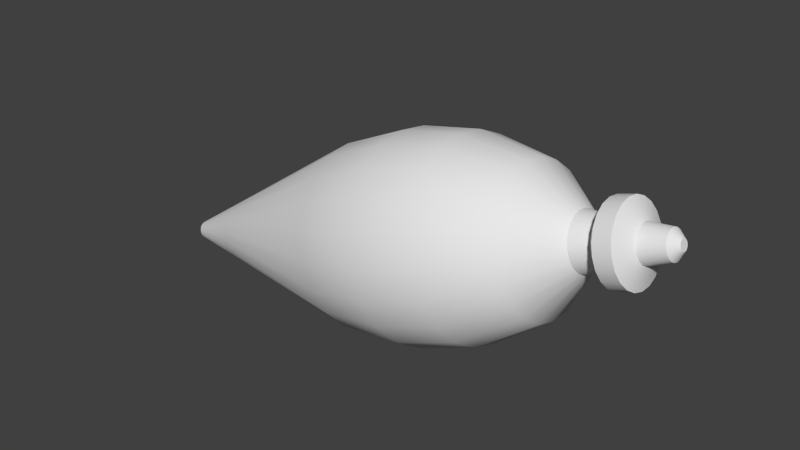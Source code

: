# Source: itemWasser.blend  (saved by Blender 2.70.0; exported with 4.5.12 LTS)
import bpy
from mathutils import Matrix  # noqa: F401  (used for matrix-valued properties, if any)

bpy.ops.wm.read_factory_settings(use_empty=True)
scene = bpy.context.scene
scene.name = 'Scene'

# ---- collections
col_collection_1 = bpy.data.collections.new('Collection 1'); scene.collection.children.link(col_collection_1)

# ---- world
world_world = bpy.data.worlds.new('World'); scene.world = world_world
world_world.color = (0.05088, 0.05088, 0.05088)
world_world.use_sun_shadow = False
world_world.sun_shadow_jitter_overblur = 0.0
world_world.cycles.sampling_method = 'MANUAL'
world_world.cycles.sample_map_resolution = 256

# ---- meshes
me_cylinder_001 = bpy.data.meshes.new('Cylinder.001')
me_cylinder_001.from_pydata([(-0.03547, -1.301e-07, 0.0231), (0.007568, 4.872e-08, 0.02574), (-0.03504, 0.00958, 0.02172), (0.00786, 0.006598, 0.02479), (-0.03381, 0.01831, 0.0177), (0.008711, 0.01261, 0.02203), (-0.03187, 0.02541, 0.0114), (0.01004, 0.0175, 0.01769), (-0.02941, 0.03025, 0.003384), (0.01174, 0.02084, 0.01216), (-0.02663, 0.03241, -0.005645), (0.01365, 0.02232, 0.005946), (-0.02379, 0.03169, -0.01488), (0.01561, 0.02182, -0.0004141), (-0.02115, 0.02815, -0.0235), (0.01743, 0.01939, -0.006351), (-0.01892, 0.02211, -0.03074), (0.01897, 0.01523, -0.01134), (-0.01732, 0.0141, -0.03596), (0.02007, 0.009713, -0.01493), (-0.01648, 0.004844, -0.03869), (0.02065, 0.003336, -0.01681), (-0.01648, -0.004844, -0.03869), (0.02065, -0.003336, -0.01681), (-0.01732, -0.0141, -0.03596), (0.02007, -0.009713, -0.01493), (-0.01892, -0.02211, -0.03074), (0.01897, -0.01523, -0.01134), (-0.02115, -0.02815, -0.0235), (0.01743, -0.01939, -0.006351), (-0.02379, -0.03169, -0.01488), (0.01561, -0.02182, -0.0004141), (-0.02663, -0.03241, -0.005645), (0.01365, -0.02232, 0.005946), (-0.02941, -0.03026, 0.003384), (0.01174, -0.02084, 0.01216), (-0.03187, -0.02541, 0.0114), (0.01004, -0.0175, 0.01769), (-0.03381, -0.01831, 0.0177), (0.008711, -0.01261, 0.02203), (-0.03504, -0.00958, 0.02172), (0.00786, -0.006598, 0.02479), (-0.0563, -2.253e-07, 0.01339), (-0.05592, 0.008648, 0.01215), (-0.05481, 0.01653, 0.008518), (-0.05306, 0.02294, 0.002832), (-0.05083, 0.02731, -0.004409), (-0.04833, 0.02926, -0.01256), (-0.04577, 0.02861, -0.0209), (-0.04337, 0.02541, -0.02868), (-0.04136, 0.01996, -0.03522), (-0.03992, 0.01273, -0.03992), (-0.03916, 0.004373, -0.04239), (-0.03916, -0.004373, -0.04239), (-0.03992, -0.01273, -0.03992), (-0.04136, -0.01996, -0.03522), (-0.04337, -0.02541, -0.02868), (-0.04577, -0.02861, -0.0209), (-0.04833, -0.02926, -0.01256), (-0.05083, -0.02731, -0.004409), (-0.05306, -0.02294, 0.002832), (-0.05481, -0.01653, 0.008518), (-0.05592, -0.008649, 0.01215), (-0.1063, -4.645e-07, -0.02171), (-0.1062, 0.003087, -0.02216), (-0.1058, 0.005901, -0.02345), (-0.1051, 0.00819, -0.02548), (-0.1044, 0.009752, -0.02807), (-0.1035, 0.01045, -0.03098), (-0.1025, 0.01021, -0.03396), (-0.1017, 0.009072, -0.03673), (-0.101, 0.007125, -0.03907), (-0.1005, 0.004545, -0.04075), (-0.1002, 0.001561, -0.04163), (-0.1002, -0.001562, -0.04163), (-0.1005, -0.004546, -0.04075), (-0.101, -0.007126, -0.03907), (-0.1017, -0.009073, -0.03673), (-0.1025, -0.01021, -0.03396), (-0.1035, -0.01045, -0.03098), (-0.1044, -0.009752, -0.02807), (-0.1051, -0.008191, -0.02548), (-0.1058, -0.005902, -0.02345), (-0.1062, -0.003088, -0.02216), (-0.126, -5.522e-07, -0.03548), (-0.126, 0.0009145, -0.03562), (-0.1259, 0.001748, -0.036), (-0.1257, 0.002427, -0.0366), (-0.1254, 0.002889, -0.03737), (-0.1252, 0.003095, -0.03823), (-0.1249, 0.003026, -0.03911), (-0.1247, 0.002688, -0.03994), (-0.1244, 0.002111, -0.04063), (-0.1243, 0.001346, -0.04112), (-0.1242, 0.0004621, -0.04139), (-0.1242, -0.0004632, -0.04139), (-0.1243, -0.001347, -0.04112), (-0.1244, -0.002112, -0.04063), (-0.1247, -0.002689, -0.03994), (-0.1249, -0.003027, -0.03911), (-0.1252, -0.003096, -0.03823), (-0.1254, -0.00289, -0.03737), (-0.1257, -0.002428, -0.0366), (-0.1259, -0.001749, -0.036), (-0.126, -0.0009156, -0.03562), (0.02414, 1.081e-07, 0.01666), (0.02425, 0.002605, 0.01629), (0.02459, 0.004979, 0.0152), (0.02511, 0.00691, 0.01348), (0.02578, 0.008227, 0.0113), (0.02654, 0.008814, 0.008848), (0.02731, 0.008617, 0.006336), (0.02803, 0.007654, 0.003992), (0.02864, 0.006012, 0.002023), (0.02907, 0.003835, 0.0006046), (0.0293, 0.001317, -0.0001376), (0.0293, -0.001317, -0.0001376), (0.02907, -0.003835, 0.0006047), (0.02864, -0.006011, 0.002023), (0.02803, -0.007654, 0.003992), (0.02731, -0.008617, 0.006336), (0.02654, -0.008813, 0.008848), (0.02578, -0.008227, 0.0113), (0.02511, -0.00691, 0.01348), (0.02459, -0.004979, 0.0152), (0.02425, -0.002605, 0.01629), (0.03032, 1.338e-07, 0.01694), (0.03041, 0.002146, 0.01663), (0.03069, 0.004102, 0.01573), (0.03112, 0.005693, 0.01431), (0.03167, 0.006778, 0.01252), (0.0323, 0.007261, 0.0105), (0.03293, 0.007099, 0.008426), (0.03352, 0.006306, 0.006495), (0.03402, 0.004953, 0.004873), (0.03438, 0.003159, 0.003704), (0.03457, 0.001085, 0.003093), (0.03457, -0.001085, 0.003093), (0.03438, -0.003159, 0.003704), (0.03402, -0.004953, 0.004873), (0.03352, -0.006306, 0.006495), (0.03293, -0.007099, 0.008426), (0.0323, -0.007261, 0.0105), (0.03167, -0.006778, 0.01252), (0.03112, -0.005693, 0.01431), (0.03069, -0.004102, 0.01573), (0.03041, -0.002146, 0.01663), (0.03223, 1.495e-07, 0.02294), (0.03239, 0.003672, 0.02241), (0.03286, 0.007018, 0.02087), (0.03361, 0.00974, 0.01845), (0.03455, 0.0116, 0.01538), (0.03561, 0.01242, 0.01192), (0.0367, 0.01215, 0.00838), (0.03772, 0.01079, 0.005076), (0.03857, 0.008473, 0.002301), (0.03919, 0.005405, 0.0003016), (0.03951, 0.001857, -0.0007446), (0.03951, -0.001857, -0.0007446), (0.03919, -0.005405, 0.0003016), (0.03857, -0.008473, 0.002301), (0.03772, -0.01079, 0.005076), (0.0367, -0.01215, 0.00838), (0.03561, -0.01242, 0.01192), (0.03455, -0.0116, 0.01538), (0.03361, -0.00974, 0.01845), (0.03286, -0.007017, 0.02087), (0.03239, -0.003672, 0.02241), (0.03757, 1.728e-07, 0.02458), (0.03773, 0.003672, 0.02405), (0.0382, 0.007018, 0.02251), (0.03895, 0.00974, 0.0201), (0.03989, 0.0116, 0.01702), (0.04096, 0.01242, 0.01356), (0.04204, 0.01215, 0.01002), (0.04306, 0.01079, 0.006718), (0.04391, 0.008473, 0.003943), (0.04453, 0.005405, 0.001943), (0.04485, 0.001857, 0.0008968), (0.04485, -0.001857, 0.0008968), (0.04453, -0.005405, 0.001943), (0.04391, -0.008473, 0.003943), (0.04306, -0.01079, 0.006718), (0.04204, -0.01215, 0.01002), (0.04096, -0.01242, 0.01356), (0.03989, -0.0116, 0.01702), (0.03895, -0.00974, 0.0201), (0.0382, -0.007017, 0.02251), (0.03773, -0.003672, 0.02405), (0.0422, 1.87e-07, 0.01902), (0.04228, 0.001704, 0.01877), (0.0425, 0.003256, 0.01806), (0.04284, 0.004519, 0.01694), (0.04328, 0.00538, 0.01551), (0.04377, 0.005764, 0.01391), (0.04428, 0.005635, 0.01226), (0.04475, 0.005006, 0.01073), (0.04514, 0.003931, 0.009442), (0.04543, 0.002508, 0.008515), (0.04558, 0.0008616, 0.008029), (0.04558, -0.0008612, 0.008029), (0.04543, -0.002508, 0.008515), (0.04514, -0.003931, 0.009442), (0.04475, -0.005005, 0.01073), (0.04428, -0.005635, 0.01226), (0.04377, -0.005763, 0.01391), (0.04328, -0.00538, 0.01551), (0.04284, -0.004519, 0.01694), (0.0425, -0.003256, 0.01806), (0.04228, -0.001703, 0.01877), (0.04986, 2.247e-07, 0.02004), (0.04992, 0.001328, 0.01984), (0.05009, 0.002537, 0.01929), (0.05036, 0.003522, 0.01842), (0.0507, 0.004193, 0.0173), (0.05108, 0.004492, 0.01605), (0.05148, 0.004391, 0.01477), (0.05184, 0.003901, 0.01358), (0.05215, 0.003064, 0.01257), (0.05237, 0.001954, 0.01185), (0.05249, 0.0006715, 0.01147), (0.05249, -0.0006711, 0.01147), (0.05237, -0.001954, 0.01185), (0.05215, -0.003063, 0.01257), (0.05184, -0.0039, 0.01358), (0.05148, -0.004391, 0.01477), (0.05108, -0.004491, 0.01605), (0.0507, -0.004192, 0.0173), (0.05036, -0.003521, 0.01842), (0.05009, -0.002537, 0.01929), (0.04992, -0.001327, 0.01984), (-0.01488, -4.183e-08, 0.02743), (-0.01448, 0.009018, 0.02614), (-0.01331, 0.01723, 0.02235), (-0.01149, 0.02392, 0.01642), (-0.009171, 0.02848, 0.008875), (-0.006559, 0.03051, 0.0003759), (-0.003888, 0.02983, -0.008317), (-0.001394, 0.0265, -0.01643), (0.0007012, 0.02081, -0.02325), (0.002211, 0.01327, -0.02816), (0.003, 0.00456, -0.03073), (0.003, -0.00456, -0.03073), (0.002211, -0.01327, -0.02816), (0.0007014, -0.02081, -0.02325), (-0.001393, -0.0265, -0.01643), (-0.003887, -0.02983, -0.008317), (-0.006559, -0.03051, 0.0003759), (-0.009171, -0.02848, 0.008875), (-0.01149, -0.02392, 0.01642), (-0.01331, -0.01723, 0.02235), (-0.01448, -0.009018, 0.02614), (0.05294, 2.357e-07, 0.0181), (0.05296, 0.0005164, 0.01803), (0.05303, 0.0009866, 0.01781), (0.05313, 0.001369, 0.01747), (0.05327, 0.00163, 0.01704), (0.05342, 0.001746, 0.01655), (0.05357, 0.001707, 0.01606), (0.05371, 0.001517, 0.01559), (0.05383, 0.001191, 0.0152), (0.05392, 0.00076, 0.01492), (0.05396, 0.0002612, 0.01477), (0.05396, -0.0002607, 0.01477), (0.05392, -0.0007595, 0.01492), (0.05383, -0.001191, 0.0152), (0.05371, -0.001516, 0.01559), (0.05357, -0.001707, 0.01606), (0.05342, -0.001746, 0.01655), (0.05327, -0.00163, 0.01704), (0.05313, -0.001369, 0.01747), (0.05303, -0.0009861, 0.01781), (0.05296, -0.0005159, 0.01803)], [], [(231, 1, 3, 232), (232, 3, 5, 233), (233, 5, 7, 234), (234, 7, 9, 235), (235, 9, 11, 236), (236, 11, 13, 237), (237, 13, 15, 238), (238, 15, 17, 239), (239, 17, 19, 240), (240, 19, 21, 241), (241, 21, 23, 242), (242, 23, 25, 243), (243, 25, 27, 244), (244, 27, 29, 245), (245, 29, 31, 246), (246, 31, 33, 247), (247, 33, 35, 248), (248, 35, 37, 249), (249, 37, 39, 250), (35, 33, 121, 122), (251, 41, 1, 231), (250, 39, 41, 251), (40, 0, 42, 62), (62, 42, 63, 83), (18, 20, 52, 51), (2, 4, 44, 43), (24, 26, 55, 54), (8, 10, 47, 46), (30, 32, 58, 57), (36, 38, 61, 60), (0, 2, 43, 42), (14, 16, 50, 49), (20, 22, 53, 52), (4, 6, 45, 44), (26, 28, 56, 55), (32, 34, 59, 58), (10, 12, 48, 47), (38, 40, 62, 61), (16, 18, 51, 50), (22, 24, 54, 53), (6, 8, 46, 45), (28, 30, 57, 56), (34, 36, 60, 59), (12, 14, 49, 48), (63, 64, 85, 84), (51, 52, 73, 72), (60, 61, 82, 81), (49, 50, 71, 70), (58, 59, 80, 79), (47, 48, 69, 68), (45, 46, 67, 66), (56, 57, 78, 77), (43, 44, 65, 64), (54, 55, 76, 75), (52, 53, 74, 73), (61, 62, 83, 82), (50, 51, 72, 71), (59, 60, 81, 80), (48, 49, 70, 69), (46, 47, 68, 67), (57, 58, 79, 78), (44, 45, 66, 65), (55, 56, 77, 76), (42, 43, 64, 63), (53, 54, 75, 74), (84, 85, 86, 87, 88, 89, 90, 91, 92, 93, 94, 95, 96, 97, 98, 99, 100, 101, 102, 103, 104), (74, 75, 96, 95), (83, 63, 84, 104), (72, 73, 94, 93), (81, 82, 103, 102), (70, 71, 92, 91), (79, 80, 101, 100), (68, 69, 90, 89), (66, 67, 88, 87), (77, 78, 99, 98), (64, 65, 86, 85), (75, 76, 97, 96), (73, 74, 95, 94), (82, 83, 104, 103), (71, 72, 93, 92), (80, 81, 102, 101), (69, 70, 91, 90), (67, 68, 89, 88), (78, 79, 100, 99), (65, 66, 87, 86), (76, 77, 98, 97), (110, 109, 130, 131), (13, 11, 110, 111), (41, 39, 124, 125), (19, 17, 113, 114), (25, 23, 116, 117), (9, 7, 108, 109), (31, 29, 119, 120), (37, 35, 122, 123), (15, 13, 111, 112), (1, 41, 125, 105), (21, 19, 114, 115), (5, 3, 106, 107), (27, 25, 117, 118), (11, 9, 109, 110), (33, 31, 120, 121), (39, 37, 123, 124), (3, 1, 105, 106), (17, 15, 112, 113), (23, 21, 115, 116), (7, 5, 107, 108), (29, 27, 118, 119), (144, 143, 164, 165), (121, 120, 141, 142), (108, 107, 128, 129), (119, 118, 139, 140), (106, 105, 126, 127), (117, 116, 137, 138), (105, 125, 146, 126), (115, 114, 135, 136), (124, 123, 144, 145), (113, 112, 133, 134), (122, 121, 142, 143), (111, 110, 131, 132), (109, 108, 129, 130), (120, 119, 140, 141), (107, 106, 127, 128), (118, 117, 138, 139), (116, 115, 136, 137), (125, 124, 145, 146), (114, 113, 134, 135), (123, 122, 143, 144), (112, 111, 132, 133), (167, 166, 187, 188), (133, 132, 153, 154), (131, 130, 151, 152), (142, 141, 162, 163), (129, 128, 149, 150), (140, 139, 160, 161), (127, 126, 147, 148), (138, 137, 158, 159), (126, 146, 167, 147), (136, 135, 156, 157), (145, 144, 165, 166), (134, 133, 154, 155), (143, 142, 163, 164), (132, 131, 152, 153), (130, 129, 150, 151), (141, 140, 161, 162), (128, 127, 148, 149), (139, 138, 159, 160), (137, 136, 157, 158), (146, 145, 166, 167), (135, 134, 155, 156), (179, 178, 199, 200), (156, 155, 176, 177), (165, 164, 185, 186), (154, 153, 174, 175), (152, 151, 172, 173), (163, 162, 183, 184), (150, 149, 170, 171), (161, 160, 181, 182), (148, 147, 168, 169), (159, 158, 179, 180), (147, 167, 188, 168), (157, 156, 177, 178), (166, 165, 186, 187), (155, 154, 175, 176), (164, 163, 184, 185), (153, 152, 173, 174), (151, 150, 171, 172), (162, 161, 182, 183), (149, 148, 169, 170), (160, 159, 180, 181), (158, 157, 178, 179), (191, 190, 211, 212), (188, 187, 208, 209), (177, 176, 197, 198), (186, 185, 206, 207), (175, 174, 195, 196), (173, 172, 193, 194), (184, 183, 204, 205), (171, 170, 191, 192), (182, 181, 202, 203), (169, 168, 189, 190), (180, 179, 200, 201), (168, 188, 209, 189), (178, 177, 198, 199), (187, 186, 207, 208), (176, 175, 196, 197), (185, 184, 205, 206), (174, 173, 194, 195), (172, 171, 192, 193), (183, 182, 203, 204), (170, 169, 190, 191), (181, 180, 201, 202), (214, 213, 255, 256), (202, 201, 222, 223), (200, 199, 220, 221), (209, 208, 229, 230), (198, 197, 218, 219), (207, 206, 227, 228), (196, 195, 216, 217), (194, 193, 214, 215), (205, 204, 225, 226), (192, 191, 212, 213), (203, 202, 223, 224), (190, 189, 210, 211), (201, 200, 221, 222), (189, 209, 230, 210), (199, 198, 219, 220), (208, 207, 228, 229), (197, 196, 217, 218), (206, 205, 226, 227), (195, 194, 215, 216), (193, 192, 213, 214), (204, 203, 224, 225), (0, 231, 232, 2), (2, 232, 233, 4), (4, 233, 234, 6), (6, 234, 235, 8), (8, 235, 236, 10), (10, 236, 237, 12), (12, 237, 238, 14), (14, 238, 239, 16), (16, 239, 240, 18), (18, 240, 241, 20), (20, 241, 242, 22), (22, 242, 243, 24), (24, 243, 244, 26), (26, 244, 245, 28), (28, 245, 246, 30), (30, 246, 247, 32), (32, 247, 248, 34), (34, 248, 249, 36), (36, 249, 250, 38), (40, 251, 231, 0), (38, 250, 251, 40), (253, 252, 272, 271, 270, 269, 268, 267, 266, 265, 264, 263, 262, 261, 260, 259, 258, 257, 256, 255, 254), (225, 224, 266, 267), (212, 211, 253, 254), (223, 222, 264, 265), (221, 220, 262, 263), (230, 229, 271, 272), (219, 218, 260, 261), (228, 227, 269, 270), (217, 216, 258, 259), (215, 214, 256, 257), (226, 225, 267, 268), (213, 212, 254, 255), (224, 223, 265, 266), (211, 210, 252, 253), (222, 221, 263, 264), (210, 230, 272, 252), (220, 219, 261, 262), (229, 228, 270, 271), (218, 217, 259, 260), (227, 226, 268, 269), (216, 215, 257, 258)])
me_cylinder_001.polygons.foreach_set('use_smooth', [True] * 254)
_uv = me_cylinder_001.uv_layers.new(name='UVMap')
_uv.uv.foreach_set('vector', [0.5951, 0.3612, 0.7073, 0.3612, 0.7073, 0.3804, 0.5951, 0.3804, 0.5951, 0.3804, 0.7073, 0.3804, 0.7073, 0.3991, 0.5951, 0.3991, 0.5951, 0.3991, 0.7073, 0.3991, 0.7073, 0.4172, 0.5951, 0.4172, 0.5951, 0.4172, 0.7073, 0.4172, 0.7073, 0.4351, 0.5951, 0.4351, 0.5951, 0.4351, 0.7073, 0.4351, 0.7073, 0.4491, 0.5951, 0.4491, 0.5951, 0.4491, 0.7073, 0.4491, 0.7073, 0.4677, 0.5951, 0.4677, 0.5951, 0.4677, 0.7073, 0.4677, 0.7073, 0.4866, 0.5951, 0.4866, 0.5951, 0.4866, 0.7073, 0.4866, 0.7073, 0.506, 0.5951, 0.506, 0.5951, 0.506, 0.7073, 0.506, 0.7073, 0.5261, 0.5951, 0.5261, 0.5951, 0.5261, 0.7073, 0.5261, 0.7073, 0.5472, 0.5951, 0.5472, 0.5951, 0.5472, 0.7073, 0.5472, 0.7073, 0.569, 0.5951, 0.569, 0.5951, 0.569, 0.7073, 0.569, 0.7073, 0.5925, 0.5951, 0.5925, 0.5951, 0.5925, 0.7073, 0.5925, 0.7073, 0.6185, 0.5951, 0.6185, 0.5951, 0.6185, 0.7073, 0.6185, 0.7073, 0.6484, 0.5951, 0.6484, 0.5951, 0.6484, 0.7073, 0.6484, 0.7073, 0.6844, 0.5951, 0.6844, 0.5951, 0.2116, 0.7073, 0.2116, 0.7073, 0.2434, 0.5951, 0.2434, 0.5951, 0.2434, 0.7073, 0.2434, 0.7073, 0.2715, 0.5951, 0.2715, 0.5951, 0.2715, 0.7073, 0.2715, 0.7073, 0.2966, 0.5951, 0.2966, 0.5951, 0.2966, 0.7073, 0.2966, 0.7073, 0.3196, 0.5951, 0.3196, 0.7073, 0.2715, 0.7073, 0.2434, 0.812, 0.2434, 0.812, 0.2715, 0.5951, 0.341, 0.7073, 0.341, 0.7073, 0.3612, 0.5951, 0.3612, 0.5951, 0.3196, 0.7073, 0.3196, 0.7073, 0.341, 0.5951, 0.341, 0.4772, 0.341, 0.4772, 0.3612, 0.3593, 0.3612, 0.3593, 0.341, 0.3593, 0.341, 0.3593, 0.3612, 0.1085, 0.3612, 0.1085, 0.341, 0.4772, 0.5261, 0.4772, 0.5472, 0.3593, 0.5472, 0.3593, 0.5261, 0.4772, 0.3804, 0.4772, 0.3991, 0.3593, 0.3991, 0.3593, 0.3804, 0.4772, 0.5925, 0.4772, 0.6185, 0.3593, 0.6185, 0.3593, 0.5925, 0.4772, 0.4351, 0.4772, 0.4491, 0.3593, 0.4491, 0.3593, 0.4351, 0.4772, 0.2116, 0.4772, 0.2434, 0.3593, 0.2434, 0.3593, 0.2116, 0.4772, 0.2966, 0.4772, 0.3196, 0.3593, 0.3196, 0.3593, 0.2966, 0.4772, 0.3612, 0.4772, 0.3804, 0.3593, 0.3804, 0.3593, 0.3612, 0.4772, 0.4866, 0.4772, 0.506, 0.3593, 0.506, 0.3593, 0.4866, 0.4772, 0.5472, 0.4772, 0.569, 0.3593, 0.569, 0.3593, 0.5472, 0.4772, 0.3991, 0.4772, 0.4172, 0.3593, 0.4172, 0.3593, 0.3991, 0.4772, 0.6185, 0.4772, 0.6484, 0.3593, 0.6484, 0.3593, 0.6185, 0.4772, 0.2434, 0.4772, 0.2715, 0.3593, 0.2715, 0.3593, 0.2434, 0.4772, 0.4491, 0.4772, 0.4677, 0.3593, 0.4677, 0.3593, 0.4491, 0.4772, 0.3196, 0.4772, 0.341, 0.3593, 0.341, 0.3593, 0.3196, 0.4772, 0.506, 0.4772, 0.5261, 0.3593, 0.5261, 0.3593, 0.506, 0.4772, 0.569, 0.4772, 0.5925, 0.3593, 0.5925, 0.3593, 0.569, 0.4772, 0.4172, 0.4772, 0.4351, 0.3593, 0.4351, 0.3593, 0.4172, 0.4772, 0.6484, 0.4772, 0.6844, 0.3593, 0.6844, 0.3593, 0.6484, 0.4772, 0.2715, 0.4772, 0.2966, 0.3593, 0.2966, 0.3593, 0.2715, 0.4772, 0.4677, 0.4772, 0.4866, 0.3593, 0.4866, 0.3593, 0.4677, 0.1085, 0.3612, 0.1085, 0.3804, 0.0106, 0.3804, 0.0106, 0.3612, 0.3593, 0.5261, 0.3593, 0.5472, 0.1085, 0.5472, 0.1085, 0.5261, 0.3593, 0.2966, 0.3593, 0.3196, 0.1085, 0.3196, 0.1085, 0.2966, 0.3593, 0.4866, 0.3593, 0.506, 0.1085, 0.506, 0.1085, 0.4866, 0.3593, 0.2434, 0.3593, 0.2715, 0.1085, 0.2715, 0.1085, 0.2434, 0.3593, 0.4491, 0.3593, 0.4677, 0.1085, 0.4677, 0.1085, 0.4491, 0.3593, 0.4172, 0.3593, 0.4351, 0.1085, 0.4351, 0.1085, 0.4172, 0.3593, 0.6484, 0.3593, 0.6844, 0.1085, 0.6844, 0.1085, 0.6484, 0.3593, 0.3804, 0.3593, 0.3991, 0.1085, 0.3991, 0.1085, 0.3804, 0.3593, 0.5925, 0.3593, 0.6185, 0.1085, 0.6185, 0.1085, 0.5925, 0.3593, 0.5472, 0.3593, 0.569, 0.1085, 0.569, 0.1085, 0.5472, 0.3593, 0.3196, 0.3593, 0.341, 0.1085, 0.341, 0.1085, 0.3196, 0.3593, 0.506, 0.3593, 0.5261, 0.1085, 0.5261, 0.1085, 0.506, 0.3593, 0.2715, 0.3593, 0.2966, 0.1085, 0.2966, 0.1085, 0.2715, 0.3593, 0.4677, 0.3593, 0.4866, 0.1085, 0.4866, 0.1085, 0.4677, 0.3593, 0.4351, 0.3593, 0.4491, 0.1085, 0.4491, 0.1085, 0.4351, 0.3593, 0.2116, 0.3593, 0.2434, 0.1085, 0.2434, 0.1085, 0.2116, 0.3593, 0.3991, 0.3593, 0.4172, 0.1085, 0.4172, 0.1085, 0.3991, 0.3593, 0.6185, 0.3593, 0.6484, 0.1085, 0.6484, 0.1085, 0.6185, 0.3593, 0.3612, 0.3593, 0.3804, 0.1085, 0.3804, 0.1085, 0.3612, 0.3593, 0.569, 0.3593, 0.5925, 0.1085, 0.5925, 0.1085, 0.569, 0.3007, 0.8218, 0.3083, 0.8194, 0.3161, 0.8194, 0.3237, 0.8218, 0.3302, 0.8262, 0.3351, 0.8324, 0.338, 0.8397, 0.3386, 0.8476, 0.3368, 0.8553, 0.3329, 0.8621, 0.3271, 0.8675, 0.32, 0.8709, 0.3122, 0.8721, 0.3044, 0.8709, 0.2973, 0.8675, 0.2915, 0.8621, 0.2876, 0.8553, 0.2858, 0.8476, 0.2864, 0.8397, 0.2893, 0.8324, 0.2942, 0.8262, 0.1085, 0.569, 0.1085, 0.5925, 0.0106, 0.5925, 0.0106, 0.569, 0.1085, 0.341, 0.1085, 0.3612, 0.0106, 0.3612, 0.0106, 0.341, 0.1085, 0.5261, 0.1085, 0.5472, 0.0106, 0.5472, 0.0106, 0.5261, 0.1085, 0.2966, 0.1085, 0.3196, 0.0106, 0.3196, 0.0106, 0.2966, 0.1085, 0.4866, 0.1085, 0.506, 0.0106, 0.506, 0.0106, 0.4866, 0.1085, 0.2434, 0.1085, 0.2715, 0.0106, 0.2715, 0.0106, 0.2434, 0.1085, 0.4491, 0.1085, 0.4677, 0.0106, 0.4677, 0.0106, 0.4491, 0.1085, 0.4172, 0.1085, 0.4351, 0.0106, 0.4351, 0.0106, 0.4172, 0.1085, 0.6484, 0.1085, 0.6844, 0.0106, 0.6844, 0.0106, 0.6484, 0.1085, 0.3804, 0.1085, 0.3991, 0.0106, 0.3991, 0.0106, 0.3804, 0.1085, 0.5925, 0.1085, 0.6185, 0.0106, 0.6185, 0.0106, 0.5925, 0.1085, 0.5472, 0.1085, 0.569, 0.0106, 0.569, 0.0106, 0.5472, 0.1085, 0.3196, 0.1085, 0.341, 0.0106, 0.341, 0.0106, 0.3196, 0.1085, 0.506, 0.1085, 0.5261, 0.0106, 0.5261, 0.0106, 0.506, 0.1085, 0.2715, 0.1085, 0.2966, 0.0106, 0.2966, 0.0106, 0.2715, 0.1085, 0.4677, 0.1085, 0.4866, 0.0106, 0.4866, 0.0106, 0.4677, 0.1085, 0.4351, 0.1085, 0.4491, 0.0106, 0.4491, 0.0106, 0.4351, 0.1085, 0.2116, 0.1085, 0.2434, 0.0106, 0.2434, 0.0106, 0.2116, 0.1085, 0.3991, 0.1085, 0.4172, 0.0106, 0.4172, 0.0106, 0.3991, 0.1085, 0.6185, 0.1085, 0.6484, 0.0106, 0.6484, 0.0106, 0.6185, 0.812, 0.4491, 0.812, 0.4351, 0.8539, 0.4351, 0.8539, 0.4491, 0.7073, 0.4677, 0.7073, 0.4491, 0.812, 0.4491, 0.812, 0.4677, 0.7073, 0.341, 0.7073, 0.3196, 0.812, 0.3196, 0.812, 0.341, 0.7073, 0.5261, 0.7073, 0.506, 0.812, 0.506, 0.812, 0.5261, 0.7073, 0.5925, 0.7073, 0.569, 0.812, 0.569, 0.812, 0.5925, 0.7073, 0.4351, 0.7073, 0.4172, 0.812, 0.4172, 0.812, 0.4351, 0.7073, 0.6844, 0.7073, 0.6484, 0.812, 0.6484, 0.812, 0.6844, 0.7073, 0.2966, 0.7073, 0.2715, 0.812, 0.2715, 0.812, 0.2966, 0.7073, 0.4866, 0.7073, 0.4677, 0.812, 0.4677, 0.812, 0.4866, 0.7073, 0.3612, 0.7073, 0.341, 0.812, 0.341, 0.812, 0.3612, 0.7073, 0.5472, 0.7073, 0.5261, 0.812, 0.5261, 0.812, 0.5472, 0.7073, 0.3991, 0.7073, 0.3804, 0.812, 0.3804, 0.812, 0.3991, 0.7073, 0.6185, 0.7073, 0.5925, 0.812, 0.5925, 0.812, 0.6185, 0.7073, 0.4491, 0.7073, 0.4351, 0.812, 0.4351, 0.812, 0.4491, 0.7073, 0.2434, 0.7073, 0.2116, 0.812, 0.2116, 0.812, 0.2434, 0.7073, 0.3196, 0.7073, 0.2966, 0.812, 0.2966, 0.812, 0.3196, 0.7073, 0.3804, 0.7073, 0.3612, 0.812, 0.3612, 0.812, 0.3804, 0.7073, 0.506, 0.7073, 0.4866, 0.812, 0.4866, 0.812, 0.506, 0.7073, 0.569, 0.7073, 0.5472, 0.812, 0.5472, 0.812, 0.569, 0.7073, 0.4172, 0.7073, 0.3991, 0.812, 0.3991, 0.812, 0.4172, 0.7073, 0.6484, 0.7073, 0.6185, 0.812, 0.6185, 0.812, 0.6484, 0.8539, 0.2966, 0.8539, 0.2715, 0.899, 0.2715, 0.899, 0.2966, 0.812, 0.2434, 0.812, 0.2116, 0.8539, 0.2116, 0.8539, 0.2434, 0.812, 0.4172, 0.812, 0.3991, 0.8539, 0.3991, 0.8539, 0.4172, 0.812, 0.6484, 0.812, 0.6185, 0.8539, 0.6185, 0.8539, 0.6484, 0.812, 0.3804, 0.812, 0.3612, 0.8539, 0.3612, 0.8539, 0.3804, 0.812, 0.5925, 0.812, 0.569, 0.8539, 0.569, 0.8539, 0.5925, 0.812, 0.3612, 0.812, 0.341, 0.8539, 0.341, 0.8539, 0.3612, 0.812, 0.5472, 0.812, 0.5261, 0.8539, 0.5261, 0.8539, 0.5472, 0.812, 0.3196, 0.812, 0.2966, 0.8539, 0.2966, 0.8539, 0.3196, 0.812, 0.506, 0.812, 0.4866, 0.8539, 0.4866, 0.8539, 0.506, 0.812, 0.2715, 0.812, 0.2434, 0.8539, 0.2434, 0.8539, 0.2715, 0.812, 0.4677, 0.812, 0.4491, 0.8539, 0.4491, 0.8539, 0.4677, 0.812, 0.4351, 0.812, 0.4172, 0.8539, 0.4172, 0.8539, 0.4351, 0.812, 0.6844, 0.812, 0.6484, 0.8539, 0.6484, 0.8539, 0.6844, 0.812, 0.3991, 0.812, 0.3804, 0.8539, 0.3804, 0.8539, 0.3991, 0.812, 0.6185, 0.812, 0.5925, 0.8539, 0.5925, 0.8539, 0.6185, 0.812, 0.569, 0.812, 0.5472, 0.8539, 0.5472, 0.8539, 0.569, 0.812, 0.341, 0.812, 0.3196, 0.8539, 0.3196, 0.8539, 0.341, 0.812, 0.5261, 0.812, 0.506, 0.8539, 0.506, 0.8539, 0.5261, 0.812, 0.2966, 0.812, 0.2715, 0.8539, 0.2715, 0.8539, 0.2966, 0.812, 0.4866, 0.812, 0.4677, 0.8539, 0.4677, 0.8539, 0.4866, 0.899, 0.341, 0.899, 0.3196, 0.9228, 0.3196, 0.9228, 0.341, 0.8539, 0.4866, 0.8539, 0.4677, 0.899, 0.4677, 0.899, 0.4866, 0.8539, 0.4491, 0.8539, 0.4351, 0.899, 0.4351, 0.899, 0.4491, 0.8539, 0.2434, 0.8539, 0.2116, 0.899, 0.2116, 0.899, 0.2434, 0.8539, 0.4172, 0.8539, 0.3991, 0.899, 0.3991, 0.899, 0.4172, 0.8539, 0.6484, 0.8539, 0.6185, 0.899, 0.6185, 0.899, 0.6484, 0.8539, 0.3804, 0.8539, 0.3612, 0.899, 0.3612, 0.899, 0.3804, 0.8539, 0.5925, 0.8539, 0.569, 0.899, 0.569, 0.899, 0.5925, 0.8539, 0.3612, 0.8539, 0.341, 0.899, 0.341, 0.899, 0.3612, 0.8539, 0.5472, 0.8539, 0.5261, 0.899, 0.5261, 0.899, 0.5472, 0.8539, 0.3196, 0.8539, 0.2966, 0.899, 0.2966, 0.899, 0.3196, 0.8539, 0.506, 0.8539, 0.4866, 0.899, 0.4866, 0.899, 0.506, 0.8539, 0.2715, 0.8539, 0.2434, 0.899, 0.2434, 0.899, 0.2715, 0.8539, 0.4677, 0.8539, 0.4491, 0.899, 0.4491, 0.899, 0.4677, 0.8539, 0.4351, 0.8539, 0.4172, 0.899, 0.4172, 0.899, 0.4351, 0.8539, 0.6844, 0.8539, 0.6484, 0.899, 0.6484, 0.899, 0.6844, 0.8539, 0.3991, 0.8539, 0.3804, 0.899, 0.3804, 0.899, 0.3991, 0.8539, 0.6185, 0.8539, 0.5925, 0.899, 0.5925, 0.899, 0.6185, 0.8539, 0.569, 0.8539, 0.5472, 0.899, 0.5472, 0.899, 0.569, 0.8539, 0.341, 0.8539, 0.3196, 0.899, 0.3196, 0.899, 0.341, 0.8539, 0.5261, 0.8539, 0.506, 0.899, 0.506, 0.899, 0.5261, 0.9228, 0.569, 0.9228, 0.5472, 0.947, 0.5472, 0.947, 0.569, 0.899, 0.5261, 0.899, 0.506, 0.9228, 0.506, 0.9228, 0.5261, 0.899, 0.2966, 0.899, 0.2715, 0.9228, 0.2715, 0.9228, 0.2966, 0.899, 0.4866, 0.899, 0.4677, 0.9228, 0.4677, 0.9228, 0.4866, 0.899, 0.4491, 0.899, 0.4351, 0.9228, 0.4351, 0.9228, 0.4491, 0.899, 0.2434, 0.899, 0.2116, 0.9228, 0.2116, 0.9228, 0.2434, 0.899, 0.4172, 0.899, 0.3991, 0.9228, 0.3991, 0.9228, 0.4172, 0.899, 0.6484, 0.899, 0.6185, 0.9228, 0.6185, 0.9228, 0.6484, 0.899, 0.3804, 0.899, 0.3612, 0.9228, 0.3612, 0.9228, 0.3804, 0.899, 0.5925, 0.899, 0.569, 0.9228, 0.569, 0.9228, 0.5925, 0.899, 0.3612, 0.899, 0.341, 0.9228, 0.341, 0.9228, 0.3612, 0.899, 0.5472, 0.899, 0.5261, 0.9228, 0.5261, 0.9228, 0.5472, 0.899, 0.3196, 0.899, 0.2966, 0.9228, 0.2966, 0.9228, 0.3196, 0.899, 0.506, 0.899, 0.4866, 0.9228, 0.4866, 0.9228, 0.506, 0.899, 0.2715, 0.899, 0.2434, 0.9228, 0.2434, 0.9228, 0.2715, 0.899, 0.4677, 0.899, 0.4491, 0.9228, 0.4491, 0.9228, 0.4677, 0.899, 0.4351, 0.899, 0.4172, 0.9228, 0.4172, 0.9228, 0.4351, 0.899, 0.6844, 0.899, 0.6484, 0.9228, 0.6484, 0.9228, 0.6844, 0.899, 0.3991, 0.899, 0.3804, 0.9228, 0.3804, 0.9228, 0.3991, 0.899, 0.6185, 0.899, 0.5925, 0.9228, 0.5925, 0.9228, 0.6185, 0.899, 0.569, 0.899, 0.5472, 0.9228, 0.5472, 0.9228, 0.569, 0.947, 0.3991, 0.947, 0.3804, 0.978, 0.3804, 0.978, 0.3991, 0.9228, 0.341, 0.9228, 0.3196, 0.947, 0.3196, 0.947, 0.341, 0.9228, 0.5261, 0.9228, 0.506, 0.947, 0.506, 0.947, 0.5261, 0.9228, 0.2966, 0.9228, 0.2715, 0.947, 0.2715, 0.947, 0.2966, 0.9228, 0.4866, 0.9228, 0.4677, 0.947, 0.4677, 0.947, 0.4866, 0.9228, 0.4491, 0.9228, 0.4351, 0.947, 0.4351, 0.947, 0.4491, 0.9228, 0.2434, 0.9228, 0.2116, 0.947, 0.2116, 0.947, 0.2434, 0.9228, 0.4172, 0.9228, 0.3991, 0.947, 0.3991, 0.947, 0.4172, 0.9228, 0.6484, 0.9228, 0.6185, 0.947, 0.6185, 0.947, 0.6484, 0.9228, 0.3804, 0.9228, 0.3612, 0.947, 0.3612, 0.947, 0.3804, 0.9228, 0.5925, 0.9228, 0.569, 0.947, 0.569, 0.947, 0.5925, 0.9228, 0.3612, 0.9228, 0.341, 0.947, 0.341, 0.947, 0.3612, 0.9228, 0.5472, 0.9228, 0.5261, 0.947, 0.5261, 0.947, 0.5472, 0.9228, 0.3196, 0.9228, 0.2966, 0.947, 0.2966, 0.947, 0.3196, 0.9228, 0.506, 0.9228, 0.4866, 0.947, 0.4866, 0.947, 0.506, 0.9228, 0.2715, 0.9228, 0.2434, 0.947, 0.2434, 0.947, 0.2715, 0.9228, 0.4677, 0.9228, 0.4491, 0.947, 0.4491, 0.947, 0.4677, 0.9228, 0.4351, 0.9228, 0.4172, 0.947, 0.4172, 0.947, 0.4351, 0.9228, 0.6844, 0.9228, 0.6484, 0.947, 0.6484, 0.947, 0.6844, 0.9228, 0.3991, 0.9228, 0.3804, 0.947, 0.3804, 0.947, 0.3991, 0.9228, 0.6185, 0.9228, 0.5925, 0.947, 0.5925, 0.947, 0.6185, 0.978, 0.4351, 0.978, 0.4172, 0.9893, 0.4172, 0.9893, 0.4351, 0.947, 0.6185, 0.947, 0.5925, 0.978, 0.5925, 0.978, 0.6185, 0.947, 0.569, 0.947, 0.5472, 0.978, 0.5472, 0.978, 0.569, 0.947, 0.341, 0.947, 0.3196, 0.978, 0.3196, 0.978, 0.341, 0.947, 0.5261, 0.947, 0.506, 0.978, 0.506, 0.978, 0.5261, 0.947, 0.2966, 0.947, 0.2715, 0.978, 0.2715, 0.978, 0.2966, 0.947, 0.4866, 0.947, 0.4677, 0.978, 0.4677, 0.978, 0.4866, 0.947, 0.4491, 0.947, 0.4351, 0.978, 0.4351, 0.978, 0.4491, 0.947, 0.2434, 0.947, 0.2116, 0.978, 0.2116, 0.978, 0.2434, 0.947, 0.4172, 0.947, 0.3991, 0.978, 0.3991, 0.978, 0.4172, 0.947, 0.6484, 0.947, 0.6185, 0.978, 0.6185, 0.978, 0.6484, 0.947, 0.3804, 0.947, 0.3612, 0.978, 0.3612, 0.978, 0.3804, 0.947, 0.5925, 0.947, 0.569, 0.978, 0.569, 0.978, 0.5925, 0.947, 0.3612, 0.947, 0.341, 0.978, 0.341, 0.978, 0.3612, 0.947, 0.5472, 0.947, 0.5261, 0.978, 0.5261, 0.978, 0.5472, 0.947, 0.3196, 0.947, 0.2966, 0.978, 0.2966, 0.978, 0.3196, 0.947, 0.506, 0.947, 0.4866, 0.978, 0.4866, 0.978, 0.506, 0.947, 0.2715, 0.947, 0.2434, 0.978, 0.2434, 0.978, 0.2715, 0.947, 0.4677, 0.947, 0.4491, 0.978, 0.4491, 0.978, 0.4677, 0.947, 0.4351, 0.947, 0.4172, 0.978, 0.4172, 0.978, 0.4351, 0.947, 0.6844, 0.947, 0.6484, 0.978, 0.6484, 0.978, 0.6844, 0.4772, 0.3612, 0.5951, 0.3612, 0.5951, 0.3804, 0.4772, 0.3804, 0.4772, 0.3804, 0.5951, 0.3804, 0.5951, 0.3991, 0.4772, 0.3991, 0.4772, 0.3991, 0.5951, 0.3991, 0.5951, 0.4172, 0.4772, 0.4172, 0.4772, 0.4172, 0.5951, 0.4172, 0.5951, 0.4351, 0.4772, 0.4351, 0.4772, 0.4351, 0.5951, 0.4351, 0.5951, 0.4491, 0.4772, 0.4491, 0.4772, 0.4491, 0.5951, 0.4491, 0.5951, 0.4677, 0.4772, 0.4677, 0.4772, 0.4677, 0.5951, 0.4677, 0.5951, 0.4866, 0.4772, 0.4866, 0.4772, 0.4866, 0.5951, 0.4866, 0.5951, 0.506, 0.4772, 0.506, 0.4772, 0.506, 0.5951, 0.506, 0.5951, 0.5261, 0.4772, 0.5261, 0.4772, 0.5261, 0.5951, 0.5261, 0.5951, 0.5472, 0.4772, 0.5472, 0.4772, 0.5472, 0.5951, 0.5472, 0.5951, 0.569, 0.4772, 0.569, 0.4772, 0.569, 0.5951, 0.569, 0.5951, 0.5925, 0.4772, 0.5925, 0.4772, 0.5925, 0.5951, 0.5925, 0.5951, 0.6185, 0.4772, 0.6185, 0.4772, 0.6185, 0.5951, 0.6185, 0.5951, 0.6484, 0.4772, 0.6484, 0.4772, 0.6484, 0.5951, 0.6484, 0.5951, 0.6844, 0.4772, 0.6844, 0.4772, 0.2116, 0.5951, 0.2116, 0.5951, 0.2434, 0.4772, 0.2434, 0.4772, 0.2434, 0.5951, 0.2434, 0.5951, 0.2715, 0.4772, 0.2715, 0.4772, 0.2715, 0.5951, 0.2715, 0.5951, 0.2966, 0.4772, 0.2966, 0.4772, 0.2966, 0.5951, 0.2966, 0.5951, 0.3196, 0.4772, 0.3196, 0.4772, 0.341, 0.5951, 0.341, 0.5951, 0.3612, 0.4772, 0.3612, 0.4772, 0.3196, 0.5951, 0.3196, 0.5951, 0.341, 0.4772, 0.341, 0.3527, 0.8492, 0.3484, 0.8482, 0.3446, 0.846, 0.3415, 0.8427, 0.3396, 0.8387, 0.3389, 0.8343, 0.3396, 0.8299, 0.3415, 0.8259, 0.3446, 0.8226, 0.3484, 0.8204, 0.3527, 0.8194, 0.3572, 0.8198, 0.3613, 0.8214, 0.3648, 0.8242, 0.3673, 0.8278, 0.3686, 0.8321, 0.3686, 0.8365, 0.3673, 0.8408, 0.3648, 0.8445, 0.3613, 0.8472, 0.3572, 0.8489, 0.978, 0.6844, 0.978, 0.6484, 0.9893, 0.6484, 0.9893, 0.6844, 0.978, 0.3991, 0.978, 0.3804, 0.9893, 0.3804, 0.9893, 0.3991, 0.978, 0.6185, 0.978, 0.5925, 0.9893, 0.5925, 0.9893, 0.6185, 0.978, 0.569, 0.978, 0.5472, 0.9893, 0.5472, 0.9893, 0.569, 0.978, 0.341, 0.978, 0.3196, 0.9893, 0.3196, 0.9893, 0.341, 0.978, 0.5261, 0.978, 0.506, 0.9893, 0.506, 0.9893, 0.5261, 0.978, 0.2966, 0.978, 0.2715, 0.9893, 0.2715, 0.9893, 0.2966, 0.978, 0.4866, 0.978, 0.4677, 0.9893, 0.4677, 0.9893, 0.4866, 0.978, 0.4491, 0.978, 0.4351, 0.9893, 0.4351, 0.9893, 0.4491, 0.978, 0.2434, 0.978, 0.2116, 0.9893, 0.2116, 0.9893, 0.2434, 0.978, 0.4172, 0.978, 0.3991, 0.9893, 0.3991, 0.9893, 0.4172, 0.978, 0.6484, 0.978, 0.6185, 0.9893, 0.6185, 0.9893, 0.6484, 0.978, 0.3804, 0.978, 0.3612, 0.9893, 0.3612, 0.9893, 0.3804, 0.978, 0.5925, 0.978, 0.569, 0.9893, 0.569, 0.9893, 0.5925, 0.978, 0.3612, 0.978, 0.341, 0.9893, 0.341, 0.9893, 0.3612, 0.978, 0.5472, 0.978, 0.5261, 0.9893, 0.5261, 0.9893, 0.5472, 0.978, 0.3196, 0.978, 0.2966, 0.9893, 0.2966, 0.9893, 0.3196, 0.978, 0.506, 0.978, 0.4866, 0.9893, 0.4866, 0.9893, 0.506, 0.978, 0.2715, 0.978, 0.2434, 0.9893, 0.2434, 0.9893, 0.2715, 0.978, 0.4677, 0.978, 0.4491, 0.9893, 0.4491, 0.9893, 0.4677])
me_cylinder_001.use_remesh_preserve_volume = False
me_cylinder_001.use_remesh_preserve_attributes = False
me_cylinder_001.use_mirror_vertex_groups = False
me_cylinder_001.update()

# ---- objects
ob_cylinder = bpy.data.objects.new('Cylinder', me_cylinder_001)

# ---- transforms, parenting, visibility, modifiers, constraints
ob_cylinder.location = (0.0478, 0.08667, 0.04528)
ob_cylinder.lineart.crease_threshold = 0.0
_m = ob_cylinder.modifiers.new('EdgeSplit', 'EDGE_SPLIT')

# ---- collection membership
col_collection_1.objects.link(ob_cylinder)

# ---- scene / render settings (as saved in the file)
scene.frame_start = 1; scene.frame_end = 250; scene.frame_set(1)
scene.render.engine = 'BLENDER_EEVEE_NEXT'
scene.render.resolution_percentage = 50
scene.render.dither_intensity = 0.0
scene.cycles.use_denoising = False
scene.cycles.samples = 10
scene.cycles.sampling_pattern = 'TABULATED_SOBOL'
scene.cycles.light_sampling_threshold = 0.0
scene.cycles.use_adaptive_sampling = False
scene.cycles.use_light_tree = False
scene.cycles.blur_glossy = 0.0
scene.cycles.volume_bounces = 1
scene.cycles.pixel_filter_type = 'GAUSSIAN'
scene.cycles.sample_clamp_indirect = 0.0
scene.view_settings.view_transform = 'Standard'
bpy.context.view_layer.update()

# ---- added for rendering (the .blend has no active camera and no usable light): camera, sun
cam_auto = bpy.data.cameras.new('AutoCamera')
cam_auto.lens = 50.0
cam_auto.sensor_width = 36.0
cam_auto.clip_end = 1000.0
ob_auto_camera = bpy.data.objects.new('AutoCamera', cam_auto)
scene.collection.objects.link(ob_auto_camera)
ob_auto_camera.location = (0.200187, -0.13943, 0.188535)
ob_auto_camera.rotation_euler = (1.09748, -7.21219e-08, 0.694738)
scene.camera = ob_auto_camera
light_auto_sun = bpy.data.lights.new('AutoSun', 'SUN')
light_auto_sun.energy = 3.0
light_auto_sun.angle = 0.0523599
ob_auto_sun = bpy.data.objects.new('AutoSun', light_auto_sun)
scene.collection.objects.link(ob_auto_sun)
ob_auto_sun.rotation_euler = (0.872665, 0.174533, 0.523599)
bpy.context.view_layer.update()
